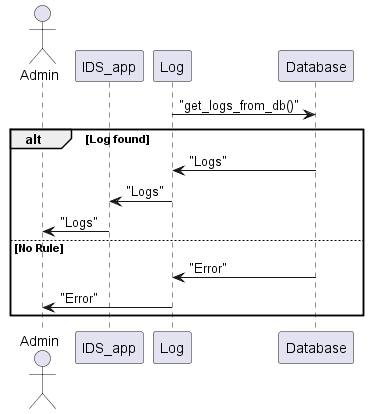

The diagram above was rendered by PlantUML. Its source (embedded in the PNG):
@startuml sequence_diagram

Actor Admin
participant IDS_app 
participant Log
participant Database

Log -> Database:  "get_logs_from_db()"

alt Log found
    Database -> Log: "Logs"
    Log -> IDS_app: "Logs"
    IDS_app -> Admin: "Logs"

else No Rule
    
    Database -> Log: "Error"
    Log -> Admin: "Error"

end


@enduml